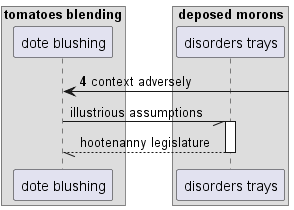

The diagram above was rendered by PlantUML. Its source (embedded in the PNG):
@startuml
box "tomatoes blending"
participant "dote blushing" as 0
box "deposed morons"
participant "disorders trays" as 1
end box
end box
autonumber 4 3
0 <-] : context adversely
autonumber stop
0 -// 1++ : illustrious assumptions
return hootenanny legislature
@enduml